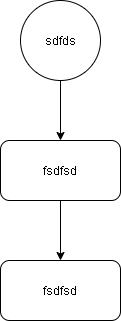

The diagram above was exported from draw.io. Its source (the exported page's mxGraphModel, read from the mxfile embedded in the PNG):
<mxGraphModel dx="1698" dy="907" grid="1" gridSize="10" guides="1" tooltips="1" connect="1" arrows="1" fold="1" page="1" pageScale="1" pageWidth="850" pageHeight="1100" math="0" shadow="0">
  <root>
    <mxCell id="0" />
    <mxCell id="1" parent="0" />
    <mxCell id="5" value="" style="edgeStyle=orthogonalEdgeStyle;rounded=0;orthogonalLoop=1;jettySize=auto;html=1;" parent="1" source="2" target="3" edge="1">
      <mxGeometry relative="1" as="geometry" />
    </mxCell>
    <mxCell id="2" value="sdfds" style="ellipse;whiteSpace=wrap;html=1;aspect=fixed;" parent="1" vertex="1">
      <mxGeometry x="70" y="50" width="80" height="80" as="geometry" />
    </mxCell>
    <mxCell id="6" value="" style="edgeStyle=orthogonalEdgeStyle;rounded=0;orthogonalLoop=1;jettySize=auto;html=1;" parent="1" source="3" target="4" edge="1">
      <mxGeometry relative="1" as="geometry" />
    </mxCell>
    <mxCell id="3" value="fsdfsd" style="rounded=1;whiteSpace=wrap;html=1;" parent="1" vertex="1">
      <mxGeometry x="50" y="190" width="120" height="60" as="geometry" />
    </mxCell>
    <mxCell id="4" value="fsdfsd" style="rounded=1;whiteSpace=wrap;html=1;" parent="1" vertex="1">
      <mxGeometry x="50" y="310" width="120" height="60" as="geometry" />
    </mxCell>
  </root>
</mxGraphModel>